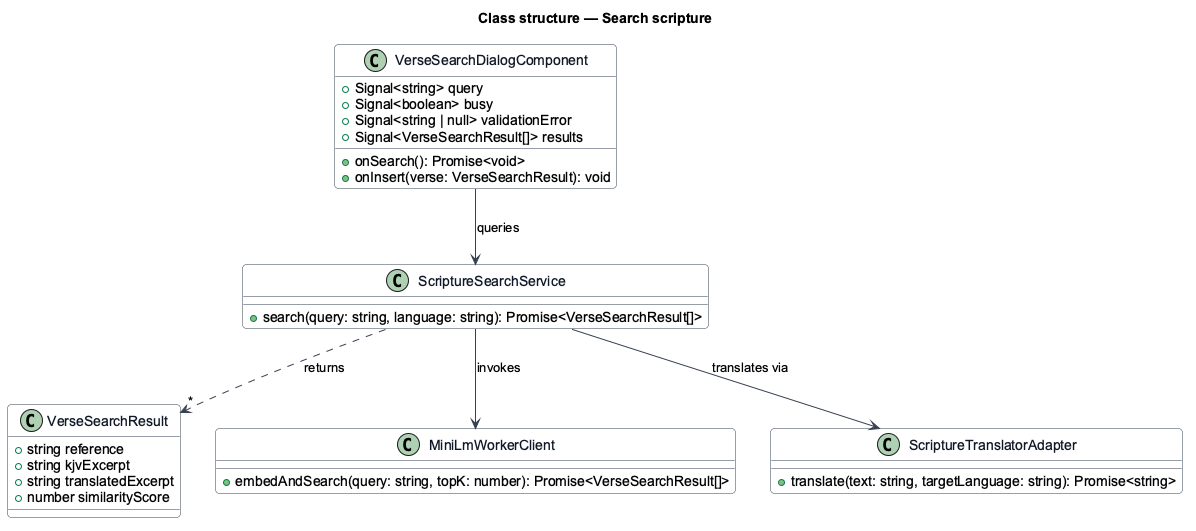

The diagram above was rendered by PlantUML. Its source (embedded in the PNG):
@startuml
skinparam backgroundColor #FFFFFF
skinparam shadowing false
skinparam roundcorner 8
skinparam defaultFontName Arial
skinparam ArrowColor #344054
skinparam class {
  BorderColor #344054
  FontColor #101828
  BackgroundColor #F9FAFB
}
title Class structure — Search scripture

class VerseSearchResult {
  +string reference
  +string kjvExcerpt
  +string translatedExcerpt
  +number similarityScore
}

class MiniLmWorkerClient {
  +embedAndSearch(query: string, topK: number): Promise<VerseSearchResult[]>
}

class ScriptureTranslatorAdapter {
  +translate(text: string, targetLanguage: string): Promise<string>
}

class ScriptureSearchService {
  +search(query: string, language: string): Promise<VerseSearchResult[]>
}

class VerseSearchDialogComponent {
  +Signal<string> query
  +Signal<boolean> busy
  +Signal<string | null> validationError
  +Signal<VerseSearchResult[]> results
  +onSearch(): Promise<void>
  +onInsert(verse: VerseSearchResult): void
}

VerseSearchDialogComponent --> ScriptureSearchService : queries
ScriptureSearchService --> MiniLmWorkerClient : invokes
ScriptureSearchService --> ScriptureTranslatorAdapter : translates via
ScriptureSearchService ..> "*" VerseSearchResult : returns
@enduml